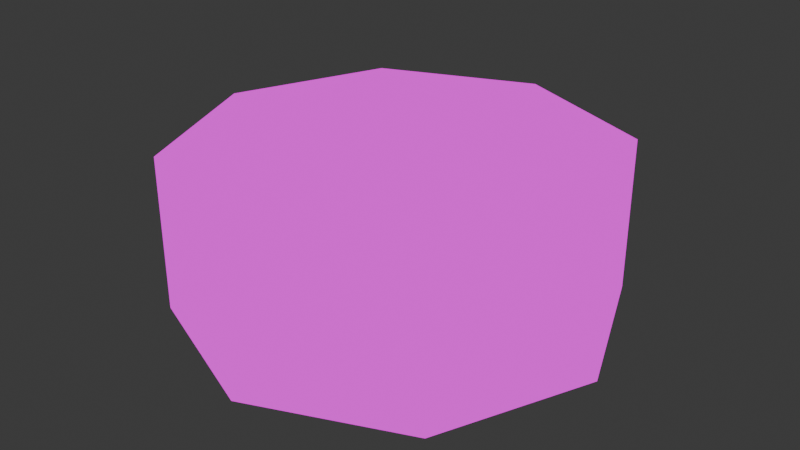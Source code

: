 # Source: bloodvat.blend  (saved by Blender 4.1.24; exported with 4.5.12 LTS)
import bpy
from mathutils import Matrix  # noqa: F401  (used for matrix-valued properties, if any)

bpy.ops.wm.read_factory_settings(use_empty=True)
scene = bpy.context.scene
scene.name = 'Scene'

# ---- collections
col_collection = bpy.data.collections.new('Collection'); scene.collection.children.link(col_collection)

# ---- images (referenced by path relative to the original .blend; pixels are not part of the script)
import os
ASSET_DIR = os.environ.get("B2B_ASSET_DIR", "")  # directory of the original .blend (textures are referenced by path, not embedded)
HERE = os.path.dirname(os.path.abspath(__file__))  # packed textures are extracted next to this script under _unpacked/

def load_image(name, relpath, width, height, colorspace="sRGB"):
    """Load a texture the original file referenced (path relative to the .blend, or extracted next to this script)."""
    p = next((c for c in (os.path.join(HERE, relpath), os.path.join(ASSET_DIR, relpath)) if relpath and os.path.exists(c)), "")
    if p:
        img = bpy.data.images.load(p, check_existing=True)
        img.name = name
    else:  # same state as the original file: an image datablock whose file is absent (Cycles renders it pink)
        img = bpy.data.images.new(name, width, height)
        img.source = "FILE"
        img.filepath = "//" + (relpath or name)
    img.colorspace_settings.name = colorspace
    return img
img_metalvat64_jpg = load_image('metalvat64.jpg', 'metalvat64.jpg', 1024, 1024, 'sRGB')
img_bloodvat_blood_texture_64x_jpg = load_image('bloodvat_blood_texture_64x.jpg', 'bloodvat_blood_texture_64x.jpg', 1024, 1024, 'sRGB')

# ---- materials (node trees are filled in below, after node groups)
mat_material_001 = bpy.data.materials.new('Material.001')
mat_material_001.use_transparent_shadow = False
mat_material = bpy.data.materials.new('Material')
mat_material.use_transparent_shadow = False

# ---- material node trees
mat_material_001.use_nodes = True; mat_material_001.node_tree.nodes.clear()
_N = mat_material_001.node_tree.nodes; _L = mat_material_001.node_tree.links
n0 = _N.new('ShaderNodeOutputMaterial'); n0.name = 'Material Output'; n0.location = (300, 300)
n1 = _N.new('ShaderNodeEmission'); n1.name = 'Emission'; n1.location = (10, 300)
n2 = _N.new('ShaderNodeTexImage'); n2.name = 'Image Texture'; n2.location = (-280, 280)
n2.image = img_metalvat64_jpg
n2.interpolation = 'Closest'
_L.new(n1.outputs[0], n0.inputs[0])
_L.new(n2.outputs[0], n1.inputs[0])
n0.is_active_output = True
mat_material.use_nodes = True; mat_material.node_tree.nodes.clear()
_N = mat_material.node_tree.nodes; _L = mat_material.node_tree.links
n0 = _N.new('ShaderNodeOutputMaterial'); n0.name = 'Material Output'; n0.location = (300, 300)
n1 = _N.new('ShaderNodeEmission'); n1.name = 'Emission'; n1.location = (10, 300)
n2 = _N.new('ShaderNodeTexImage'); n2.name = 'Image Texture'; n2.location = (-280, 280)
n2.image = img_bloodvat_blood_texture_64x_jpg
_L.new(n1.outputs[0], n0.inputs[0])
_L.new(n2.outputs[0], n1.inputs[0])
n0.is_active_output = True

# ---- world
world_world = bpy.data.worlds.new('World'); scene.world = world_world
world_world.use_nodes = True; world_world.node_tree.nodes.clear()
_N = world_world.node_tree.nodes; _L = world_world.node_tree.links
n0 = _N.new('ShaderNodeOutputWorld'); n0.name = 'World Output'; n0.location = (300, 300)
n1 = _N.new('ShaderNodeBackground'); n1.name = 'Background'; n1.location = (10, 300)
n1.inputs[0].default_value = (0.05088, 0.05088, 0.05088, 1.0)
_L.new(n1.outputs[0], n0.inputs[0])
n0.is_active_output = True
world_world.color = (0.05088, 0.05088, 0.05088)
world_world.use_sun_shadow = False
world_world.sun_shadow_jitter_overblur = 0.0

# ---- meshes
me_cylinder = bpy.data.meshes.new('Cylinder')
me_cylinder.from_pydata([(0.0, 1.973, -0.7038), (0.0, 1.664, 0.7038), (0.0, -1.973, -0.7038), (0.0, -1.664, 0.7038), (-1.395, -1.395, -0.7038), (-1.176, -1.176, 0.7038), (-1.973, -3.791e-09, -0.7038), (-1.664, -3.791e-09, 0.7038), (-1.395, 1.395, -0.7038), (-1.176, 1.176, 0.7038), (0.0, 1.973, 0.7038), (0.0, -1.973, 0.7038), (-1.395, -1.395, 0.7038), (-1.973, -3.791e-09, 0.7038), (-1.395, 1.395, 0.7038), (0.0, 1.664, -0.3397), (0.0, -1.664, -0.3397), (-1.176, -1.176, -0.3397), (-1.664, -3.791e-09, -0.3397), (-1.176, 1.176, -0.3397), (-0.5881, -1.42, -0.3397), (-1.42, -0.5881, -0.3397), (-1.42, 0.5881, -0.3397), (-0.5881, 1.42, -0.3397), (1.395, -1.395, -0.7038), (1.176, -1.176, 0.7038), (1.973, -3.791e-09, -0.7038), (1.664, -3.791e-09, 0.7038), (1.395, 1.395, -0.7038), (1.176, 1.176, 0.7038), (1.395, -1.395, 0.7038), (1.973, -3.791e-09, 0.7038), (1.395, 1.395, 0.7038), (1.176, -1.176, -0.3397), (1.664, -3.791e-09, -0.3397), (1.176, 1.176, -0.3397), (0.5881, -1.42, -0.3397), (1.42, -0.5881, -0.3397), (1.42, 0.5881, -0.3397), (0.5881, 1.42, -0.3397)], [], [(2, 11, 12, 4), (4, 12, 13, 6), (5, 3, 16, 20, 17), (6, 13, 14, 8), (8, 14, 10, 0), (3, 5, 12, 11), (5, 7, 13, 12), (7, 9, 14, 13), (9, 1, 10, 14), (1, 9, 19, 23, 15), (7, 5, 17, 21, 18), (9, 7, 18, 22, 19), (2, 4, 6, 8, 0), (2, 24, 30, 11), (24, 26, 31, 30), (25, 33, 36, 16, 3), (26, 28, 32, 31), (28, 0, 10, 32), (3, 11, 30, 25), (25, 30, 31, 27), (27, 31, 32, 29), (29, 32, 10, 1), (1, 15, 39, 35, 29), (27, 34, 37, 33, 25), (29, 35, 38, 34, 27), (2, 0, 28, 26, 24)])
_uv = me_cylinder.uv_layers.new(name='UVMap')
_uv.uv.foreach_set('vector', [0.09824, 1.148, -0.2169, 1.148, -0.2169, 0.8098, 0.09824, 0.8098, 0.09824, 0.8098, -0.2169, 0.8098, -0.2169, 0.4717, 0.09824, 0.4717, 0.3323, 0.6505, 0.3323, 0.9355, 0.09872, 0.9355, 0.09872, 0.793, 0.09872, 0.6505, 0.09824, 0.4717, -0.2169, 0.4717, -0.2169, 0.1336, 0.09824, 0.1336, 0.09824, 0.1336, -0.2169, 0.1336, -0.2169, -0.2046, 0.09824, -0.2046, 0.3328, 0.6096, 0.5961, 0.5005, 0.6452, 0.5496, 0.3328, 0.679, 0.5961, 0.5005, 0.7052, 0.2372, 0.7746, 0.2372, 0.6452, 0.5496, 0.7052, 0.2372, 0.5961, -0.02611, 0.6452, -0.07517, 0.7746, 0.2372, 0.5961, -0.02611, 0.3328, -0.1352, 0.3328, -0.2046, 0.6452, -0.07517, 0.3323, -0.2046, 0.3323, 0.08046, 0.09872, 0.08046, 0.09872, -0.06205, 0.09872, -0.2046, 0.3323, 0.3655, 0.3323, 0.6505, 0.09872, 0.6505, 0.09872, 0.508, 0.09872, 0.3655, 0.3323, 0.08046, 0.3323, 0.3655, 0.09872, 0.3655, 0.09872, 0.223, 0.09872, 0.08046, 0.7751, -0.2046, 1.087, -0.07517, 1.217, 0.2372, 1.087, 0.5496, 0.7751, 0.679, 0.09824, 1.148, 0.09824, 0.8098, -0.2169, 0.8098, -0.2169, 1.148, 0.09824, 0.8098, 0.09824, 0.4717, -0.2169, 0.4717, -0.2169, 0.8098, 0.3323, 0.6505, 0.09872, 0.6505, 0.09872, 0.793, 0.09872, 0.9355, 0.3323, 0.9355, 0.09824, 0.4717, 0.09824, 0.1336, -0.2169, 0.1336, -0.2169, 0.4717, 0.09824, 0.1336, 0.09824, -0.2046, -0.2169, -0.2046, -0.2169, 0.1336, 0.3328, 0.6096, 0.3328, 0.679, 0.6452, 0.5496, 0.5961, 0.5005, 0.5961, 0.5005, 0.6452, 0.5496, 0.7746, 0.2372, 0.7052, 0.2372, 0.7052, 0.2372, 0.7746, 0.2372, 0.6452, -0.07517, 0.5961, -0.02611, 0.5961, -0.02611, 0.6452, -0.07517, 0.3328, -0.2046, 0.3328, -0.1352, 0.3323, -0.2046, 0.09872, -0.2046, 0.09872, -0.06205, 0.09872, 0.08046, 0.3323, 0.08046, 0.3323, 0.3655, 0.09872, 0.3655, 0.09872, 0.508, 0.09872, 0.6505, 0.3323, 0.6505, 0.3323, 0.08046, 0.09872, 0.08046, 0.09872, 0.223, 0.09872, 0.3655, 0.3323, 0.3655, 0.7751, -0.2046, 0.7751, 0.679, 1.087, 0.5496, 1.217, 0.2372, 1.087, -0.07517])
me_cylinder.materials.append(mat_material_001)
me_cylinder.update()
me_cylinder_002 = bpy.data.meshes.new('Cylinder.002')
me_cylinder_002.from_pydata([(1.758, 0.0, 0.0), (0.0, 1.914, 0.0), (0.0, -1.845, 0.0), (-1.914, 0.0, 0.0), (-0.03341, -0.03332, -0.06221), (1.501, 0.9572, 0.0), (-0.6838, 1.571, 0.0), (0.6695, -1.619, 0.0), (-1.524, -0.7533, 0.0), (1.574, -0.751, 0.0), (0.0, 0.9572, 0.0), (0.03185, -0.949, 0.03377), (-0.9707, -0.006364, -0.01739), (0.9572, 0.0, 0.0), (0.9572, -0.9572, 0.0), (-0.955, -0.9206, 0.04163), (-0.9174, 0.9992, 0.07667), (0.9572, 0.9572, 0.0), (1.68, -0.3802, 0.0), (0.3546, 1.807, 0.0), (-0.2844, -1.741, 0.0), (-1.669, 0.2885, 0.0), (0.0, 1.436, 0.0), (0.0, -0.4786, 0.0), (-1.436, 0.0, 0.0), (0.4786, 0.0, 0.0), (1.629, 0.4786, 0.0), (-0.443, 1.699, 0.0), (0.3322, -1.78, 0.0), (-1.707, -0.4786, 0.0), (0.0, 0.4786, 0.0), (0.0, -1.436, 0.0), (-0.4786, 0.0, 0.0), (1.436, 0.0, 0.0), (0.9462, -0.4941, -0.02539), (0.9572, -1.436, 0.0), (0.4786, -0.9572, 0.0), (1.436, -0.9572, 0.0), (-0.9572, -0.4786, 0.0), (-0.9572, -1.436, 0.0), (-1.436, -0.9572, 0.0), (-0.4786, -0.9572, 0.0), (-0.9572, 1.436, 0.0), (-0.9572, 0.4786, 0.0), (-1.436, 0.9572, 0.0), (-0.4786, 0.9572, 0.0), (0.9572, 1.436, 0.0), (0.9572, 0.4786, 0.0), (0.4786, 0.9572, 0.0), (1.436, 0.9572, 0.0), (1.427, 0.4195, -0.07153), (0.4962, 0.5032, 0.04037), (0.773, 1.577, 0.0), (-0.5006, 0.4479, -0.05044), (-1.56, 0.4786, 0.0), (-1.318, 1.224, 0.0), (-0.6486, -1.53, 0.0), (-1.197, -1.289, 0.0), (-1.436, -0.4786, 0.0), (1.183, -1.304, 0.0), (0.4786, -1.436, 0.0), (0.4786, -0.4786, 0.0), (1.436, -0.4786, 0.0), (-0.4786, -0.4786, 0.0), (-0.4786, 1.436, 0.0), (1.269, 1.314, 0.0)], [], [(64, 22, 1, 27), (63, 23, 4, 32), (62, 18, 0, 33), (61, 34, 13, 25), (60, 35, 14, 36), (58, 38, 12, 24), (57, 39, 15, 40), (56, 31, 11, 41), (54, 43, 16, 44), (53, 30, 10, 45), (51, 47, 17, 48), (50, 26, 5, 49), (47, 50, 49, 17), (13, 33, 50, 47), (33, 0, 26, 50), (30, 51, 48, 10), (4, 25, 51, 30), (25, 13, 47, 51), (22, 52, 19, 1), (10, 48, 52, 22), (48, 17, 46, 52), (43, 53, 45, 16), (12, 32, 53, 43), (32, 4, 30, 53), (3, 24, 54, 21), (24, 12, 43, 54), (44, 16, 42, 55), (39, 56, 41, 15), (20, 2, 31, 56), (29, 58, 24, 3), (8, 40, 58, 29), (40, 15, 38, 58), (35, 59, 37, 14), (31, 60, 36, 11), (2, 28, 60, 31), (28, 7, 35, 60), (23, 61, 25, 4), (11, 36, 61, 23), (36, 14, 34, 61), (34, 62, 33, 13), (14, 37, 62, 34), (37, 9, 18, 62), (38, 63, 32, 12), (15, 41, 63, 38), (41, 11, 23, 63), (42, 64, 27, 6), (16, 45, 64, 42), (45, 10, 22, 64), (17, 49, 65, 46)])
me_cylinder_002.polygons.foreach_set('use_smooth', [True] * 49)
_uv = me_cylinder_002.uv_layers.new(name='UVMap')
_uv.uv.foreach_set('vector', [0.375, 0.875, 0.5, 0.875, 0.5, 1.0, 0.375, 1.0, 0.375, 0.375, 0.5, 0.375, 0.5, 0.5, 0.375, 0.5, 0.875, 0.375, 1.0, 0.375, 1.0, 0.5, 0.875, 0.5, 0.625, 0.375, 0.75, 0.375, 0.75, 0.5, 0.625, 0.5, 0.625, 0.125, 0.75, 0.125, 0.75, 0.25, 0.625, 0.25, 0.125, 0.375, 0.25, 0.375, 0.25, 0.5, 0.125, 0.5, 0.125, 0.125, 0.25, 0.125, 0.25, 0.25, 0.125, 0.25, 0.375, 0.125, 0.5, 0.125, 0.5, 0.25, 0.375, 0.25, 0.125, 0.625, 0.25, 0.625, 0.25, 0.75, 0.125, 0.75, 0.375, 0.625, 0.5, 0.625, 0.5, 0.75, 0.375, 0.75, 0.625, 0.625, 0.75, 0.625, 0.75, 0.75, 0.625, 0.75, 0.875, 0.625, 1.0, 0.625, 1.0, 0.75, 0.875, 0.75, 0.75, 0.625, 0.875, 0.625, 0.875, 0.75, 0.75, 0.75, 0.75, 0.5, 0.875, 0.5, 0.875, 0.625, 0.75, 0.625, 0.875, 0.5, 1.0, 0.5, 1.0, 0.625, 0.875, 0.625, 0.5, 0.625, 0.625, 0.625, 0.625, 0.75, 0.5, 0.75, 0.5, 0.5, 0.625, 0.5, 0.625, 0.625, 0.5, 0.625, 0.625, 0.5, 0.75, 0.5, 0.75, 0.625, 0.625, 0.625, 0.5, 0.875, 0.625, 0.875, 0.625, 1.0, 0.5, 1.0, 0.5, 0.75, 0.625, 0.75, 0.625, 0.875, 0.5, 0.875, 0.625, 0.75, 0.75, 0.75, 0.75, 0.875, 0.625, 0.875, 0.25, 0.625, 0.375, 0.625, 0.375, 0.75, 0.25, 0.75, 0.25, 0.5, 0.375, 0.5, 0.375, 0.625, 0.25, 0.625, 0.375, 0.5, 0.5, 0.5, 0.5, 0.625, 0.375, 0.625, 0.0, 0.5, 0.125, 0.5, 0.125, 0.625, 0.0, 0.625, 0.125, 0.5, 0.25, 0.5, 0.25, 0.625, 0.125, 0.625, 0.125, 0.75, 0.25, 0.75, 0.25, 0.875, 0.125, 0.875, 0.25, 0.125, 0.375, 0.125, 0.375, 0.25, 0.25, 0.25, 0.375, 0.0, 0.5, 0.0, 0.5, 0.125, 0.375, 0.125, 0.0, 0.375, 0.125, 0.375, 0.125, 0.5, 0.0, 0.5, 0.0, 0.25, 0.125, 0.25, 0.125, 0.375, 0.0, 0.375, 0.125, 0.25, 0.25, 0.25, 0.25, 0.375, 0.125, 0.375, 0.75, 0.125, 0.875, 0.125, 0.875, 0.25, 0.75, 0.25, 0.5, 0.125, 0.625, 0.125, 0.625, 0.25, 0.5, 0.25, 0.5, 0.0, 0.625, 0.0, 0.625, 0.125, 0.5, 0.125, 0.625, 0.0, 0.75, 0.0, 0.75, 0.125, 0.625, 0.125, 0.5, 0.375, 0.625, 0.375, 0.625, 0.5, 0.5, 0.5, 0.5, 0.25, 0.625, 0.25, 0.625, 0.375, 0.5, 0.375, 0.625, 0.25, 0.75, 0.25, 0.75, 0.375, 0.625, 0.375, 0.75, 0.375, 0.875, 0.375, 0.875, 0.5, 0.75, 0.5, 0.75, 0.25, 0.875, 0.25, 0.875, 0.375, 0.75, 0.375, 0.875, 0.25, 1.0, 0.25, 1.0, 0.375, 0.875, 0.375, 0.25, 0.375, 0.375, 0.375, 0.375, 0.5, 0.25, 0.5, 0.25, 0.25, 0.375, 0.25, 0.375, 0.375, 0.25, 0.375, 0.375, 0.25, 0.5, 0.25, 0.5, 0.375, 0.375, 0.375, 0.25, 0.875, 0.375, 0.875, 0.375, 1.0, 0.25, 1.0, 0.25, 0.75, 0.375, 0.75, 0.375, 0.875, 0.25, 0.875, 0.375, 0.75, 0.5, 0.75, 0.5, 0.875, 0.375, 0.875, 0.75, 0.75, 0.875, 0.75, 0.875, 0.875, 0.75, 0.875])
me_cylinder_002.materials.append(mat_material)
me_cylinder_002.update()

# ---- objects
ob_cylinder = bpy.data.objects.new('Cylinder', me_cylinder)
ob_gridfill = bpy.data.objects.new('gridfill', me_cylinder_002)

# ---- transforms, parenting, visibility, modifiers, constraints
ob_cylinder.location = (0.0, 0.0, 0.7122)
ob_gridfill.location = (0.0, 0.0, 1.14)

# ---- collection membership
col_collection.objects.link(ob_cylinder)
col_collection.objects.link(ob_gridfill)

# ---- scene / render settings (as saved in the file)
scene.frame_start = 1; scene.frame_end = 250; scene.frame_set(1)
scene.render.engine = 'BLENDER_EEVEE_NEXT'
scene.cycles.sampling_pattern = 'TABULATED_SOBOL'
scene.eevee.ray_tracing_options.trace_max_roughness = 0.0
bpy.context.view_layer.update()

# ---- added for rendering (the .blend has no active camera): camera
cam_auto = bpy.data.cameras.new('AutoCamera')
cam_auto.lens = 50.0
cam_auto.sensor_width = 36.0
cam_auto.clip_end = 1000.0
ob_auto_camera = bpy.data.objects.new('AutoCamera', cam_auto)
scene.collection.objects.link(ob_auto_camera)
ob_auto_camera.location = (5.3261, -6.39132, 4.97311)
ob_auto_camera.rotation_euler = (1.09748, -7.21219e-08, 0.694738)
scene.camera = ob_auto_camera
bpy.context.view_layer.update()
